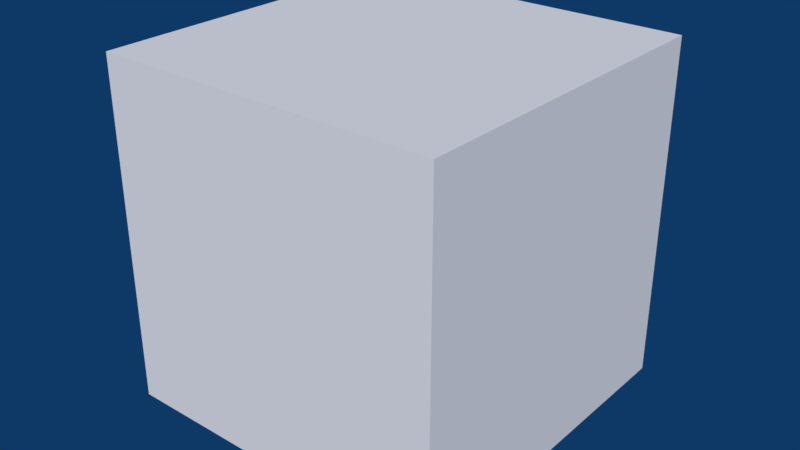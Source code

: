 # Source: deg_driver_shapekey_eval_time.blend  (saved by Blender 2.79.1; exported with 4.5.12 LTS)
import bpy
from mathutils import Matrix  # noqa: F401  (used for matrix-valued properties, if any)

bpy.ops.wm.read_factory_settings(use_empty=True)
scene = bpy.context.scene
scene.name = 'Scene'

# ---- collections
col_collection_1 = bpy.data.collections.new('Collection 1'); scene.collection.children.link(col_collection_1)

# ---- world
world_world = bpy.data.worlds.new('World'); scene.world = world_world
world_world.color = (0.004391, 0.03955, 0.1329)
world_world.use_sun_shadow = False
world_world.sun_shadow_jitter_overblur = 0.0
world_world.cycles.sampling_method = 'MANUAL'

# ---- meshes
me_cube = bpy.data.meshes.new('Cube')
me_cube.from_pydata([(-0.4, -0.4, -0.4), (-0.4, -0.4, 0.4), (-0.4, 0.4, -0.4), (-0.4, 0.4, 0.4), (0.4, -0.4, -0.4), (0.4, -0.4, 0.4), (0.4, 0.4, -0.4), (0.4, 0.4, 0.4)], [], [(0, 1, 3, 2), (2, 3, 7, 6), (6, 7, 5, 4), (4, 5, 1, 0), (2, 6, 4, 0), (7, 3, 1, 5)])
me_cube.use_remesh_preserve_volume = False
me_cube.use_remesh_preserve_attributes = False
me_cube.use_mirror_vertex_groups = False
me_cube.update()

# ---- objects
ob_empty = bpy.data.objects.new('Empty', None)
ob_cube = bpy.data.objects.new('Cube', me_cube)

# ---- transforms, parenting, visibility, modifiers, constraints
ob_empty.location = (1.0, 0.0, 0.0)
ob_empty.empty_image_offset = (0.0, 0.0)
ob_empty.lineart.crease_threshold = 0.0
ob_cube.location = (0.0, 0.0, 0.0)
ob_cube.lineart.crease_threshold = 0.0

# ---- collection membership
col_collection_1.objects.link(ob_empty)
col_collection_1.objects.link(ob_cube)

# ---- scene / render settings (as saved in the file)
scene.frame_start = 1; scene.frame_end = 250; scene.frame_set(1)
scene.render.engine = 'CYCLES'
scene.render.image_settings.color_mode = 'RGB'
scene.render.resolution_percentage = 50
scene.render.dither_intensity = 0.0
scene.render.use_border = True
scene.render.bake_margin = 2
scene.render.bake_bias = 0.0
scene.cycles.use_denoising = False
scene.cycles.samples = 128
scene.cycles.sampling_pattern = 'TABULATED_SOBOL'
scene.cycles.use_adaptive_sampling = False
scene.cycles.use_light_tree = False
scene.view_settings.view_transform = 'Standard'
bpy.context.view_layer.update()

# ---- added for rendering (the .blend has no active camera and no usable light): camera, sun
cam_auto = bpy.data.cameras.new('AutoCamera')
cam_auto.lens = 50.0
cam_auto.sensor_width = 36.0
cam_auto.clip_end = 1000.0
ob_auto_camera = bpy.data.objects.new('AutoCamera', cam_auto)
scene.collection.objects.link(ob_auto_camera)
ob_auto_camera.location = (1.34289, -1.61147, 1.07431)
ob_auto_camera.rotation_euler = (1.09748, -7.21219e-08, 0.694738)
scene.camera = ob_auto_camera
light_auto_sun = bpy.data.lights.new('AutoSun', 'SUN')
light_auto_sun.energy = 3.0
light_auto_sun.angle = 0.0523599
ob_auto_sun = bpy.data.objects.new('AutoSun', light_auto_sun)
scene.collection.objects.link(ob_auto_sun)
ob_auto_sun.rotation_euler = (0.872665, 0.174533, 0.523599)
bpy.context.view_layer.update()
